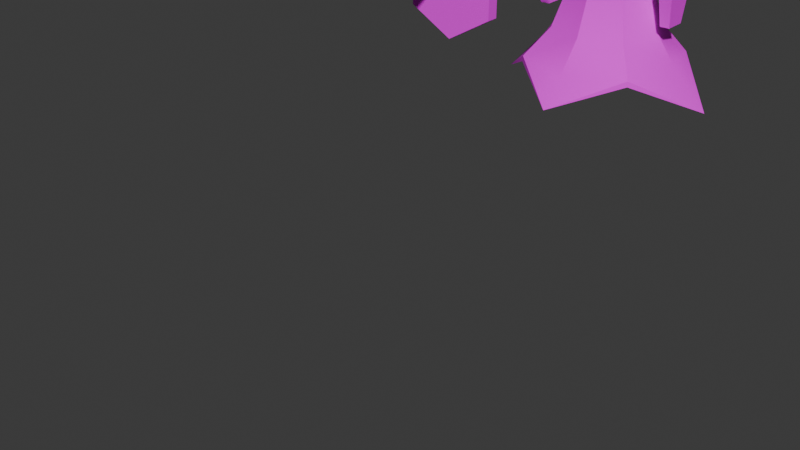 # Source: Ghoooooost.blend  (saved by Blender 4.2.66; exported with 4.5.12 LTS)
import bpy
from mathutils import Matrix  # noqa: F401  (used for matrix-valued properties, if any)

bpy.ops.wm.read_factory_settings(use_empty=True)
scene = bpy.context.scene
scene.name = 'Scene'

# ---- collections
col_collection = bpy.data.collections.new('Collection'); scene.collection.children.link(col_collection)

# ---- images (referenced by path relative to the original .blend; pixels are not part of the script)
import os
ASSET_DIR = os.environ.get("B2B_ASSET_DIR", "")  # directory of the original .blend (textures are referenced by path, not embedded)
HERE = os.path.dirname(os.path.abspath(__file__))  # packed textures are extracted next to this script under _unpacked/

def load_image(name, relpath, width, height, colorspace="sRGB"):
    """Load a texture the original file referenced (path relative to the .blend, or extracted next to this script)."""
    p = next((c for c in (os.path.join(HERE, relpath), os.path.join(ASSET_DIR, relpath)) if relpath and os.path.exists(c)), "")
    if p:
        img = bpy.data.images.load(p, check_existing=True)
        img.name = name
    else:  # same state as the original file: an image datablock whose file is absent (Cycles renders it pink)
        img = bpy.data.images.new(name, width, height)
        img.source = "FILE"
        img.filepath = "//" + (relpath or name)
    img.colorspace_settings.name = colorspace
    return img
img_untitled = load_image('Untitled', 'GhoooostTxt.png', 1024, 1024, 'sRGB')

# ---- materials (node trees are filled in below, after node groups)
mat_material_001 = bpy.data.materials.new('Material.001')
mat_material_001.alpha_threshold = 0.0
mat_material_001.use_transparent_shadow = False
mat_material_001.roughness = 0.5
mat_material_001.line_color = (0.0, 0.0, 0.0, 1.0)

# ---- node groups
ng_smooth_by_angle = bpy.data.node_groups.new('Smooth by Angle', 'GeometryNodeTree')
_s = ng_smooth_by_angle.interface.new_socket(name='Mesh', in_out='OUTPUT', socket_type='NodeSocketGeometry')
_s = ng_smooth_by_angle.interface.new_socket(name='Mesh', in_out='INPUT', socket_type='NodeSocketGeometry')
_s = ng_smooth_by_angle.interface.new_socket(name='Angle', in_out='INPUT', socket_type='NodeSocketFloat')
_s.subtype = 'ANGLE'
_s.default_value = 0.5236
_s.min_value = 0.0
_s.max_value = 3.142
_s.description = 'Maximum face angle for smooth edges'
_s = ng_smooth_by_angle.interface.new_socket(name='Ignore Sharpness', in_out='INPUT', socket_type='NodeSocketBool')
_s.force_non_field = True
ng_smooth_by_angle.description = 'Set the sharpness of mesh edges based on the angle between the neighboring faces'
ng_smooth_by_angle.is_modifier = True
_N = ng_smooth_by_angle.nodes; _L = ng_smooth_by_angle.links
n0 = _N.new('GeometryNodeSetShadeSmooth'); n0.name = 'Set Shade Smooth'; n0.location = (120, -80)
n0.domain = 'EDGE'
n1 = _N.new('GeometryNodeSetShadeSmooth'); n1.name = 'Set Shade Smooth.001'; n1.location = (300, -80)
n2 = _N.new('NodeGroupOutput'); n2.name = 'Group Output'; n2.location = (480, -80)
n3 = _N.new('GeometryNodeInputMeshEdgeAngle'); n3.name = 'Edge Angle'; n3.location = (-440, -240)
n4 = _N.new('NodeGroupInput'); n4.name = 'Group Input'; n4.location = (-80, -80)
n5 = _N.new('GeometryNodeInputEdgeSmooth'); n5.name = 'Is Edge Smooth'; n5.location = (-260, -120)
n6 = _N.new('GeometryNodeInputShadeSmooth'); n6.name = 'Is Shade Smooth'; n6.location = (-440, -397)
n7 = _N.new('FunctionNodeCompare'); n7.name = 'Compare'; n7.location = (-260, -260)
n7.operation = 'LESS_EQUAL'
n7.inputs[6].default_value = (0.0, 0.0, 0.0, 0.0)
n7.inputs[7].default_value = (0.0, 0.0, 0.0, 0.0)
n8 = _N.new('FunctionNodeBooleanMath'); n8.name = 'Boolean Math.001'; n8.location = (-80, -260)
n9 = _N.new('NodeGroupInput'); n9.name = 'Group Input.001'; n9.location = (-440, -329)
n10 = _N.new('NodeGroupInput'); n10.name = 'Group Input.002'; n10.location = (-259, -189)
n11 = _N.new('FunctionNodeBooleanMath'); n11.name = 'Boolean Math'; n11.location = (-80, -149)
n11.operation = 'OR'
n12 = _N.new('FunctionNodeBooleanMath'); n12.name = 'Boolean Math.002'; n12.location = (-260, -380)
n12.operation = 'OR'
n13 = _N.new('NodeGroupInput'); n13.name = 'Group Input.003'; n13.location = (-440, -460)
_L.new(n3.outputs[0], n7.inputs[0])
_L.new(n1.outputs[0], n2.inputs[0])
_L.new(n9.outputs[1], n7.inputs[1])
_L.new(n7.outputs[0], n8.inputs[0])
_L.new(n4.outputs[0], n0.inputs[0])
_L.new(n0.outputs[0], n1.inputs[0])
_L.new(n8.outputs[0], n0.inputs[2])
_L.new(n10.outputs[2], n11.inputs[1])
_L.new(n5.outputs[0], n11.inputs[0])
_L.new(n11.outputs[0], n0.inputs[1])
_L.new(n13.outputs[2], n12.inputs[1])
_L.new(n6.outputs[0], n12.inputs[0])
_L.new(n12.outputs[0], n8.inputs[1])
n2.is_active_output = True

# ---- material node trees
mat_material_001.use_nodes = True; mat_material_001.node_tree.nodes.clear()
_N = mat_material_001.node_tree.nodes; _L = mat_material_001.node_tree.links
n0 = _N.new('ShaderNodeOutputMaterial'); n0.name = 'Material Output'; n0.location = (300, 300)
n1 = _N.new('ShaderNodeBsdfPrincipled'); n1.name = 'Principled BSDF'; n1.location = (10, 300)
n1.inputs[2].default_value = 1.0
n1.inputs[3].default_value = 1.45
n2 = _N.new('ShaderNodeTexImage'); n2.name = 'Image Texture'; n2.location = (-335, 285)
n2.image = img_untitled
n2.interpolation = 'Closest'
_L.new(n1.outputs[0], n0.inputs[0])
_L.new(n2.outputs[0], n1.inputs[0])
n0.is_active_output = True

# ---- world
world_world = bpy.data.worlds.new('World'); scene.world = world_world
world_world.use_nodes = True; world_world.node_tree.nodes.clear()
_N = world_world.node_tree.nodes; _L = world_world.node_tree.links
n0 = _N.new('ShaderNodeOutputWorld'); n0.name = 'World Output'; n0.location = (300, 300)
n1 = _N.new('ShaderNodeBackground'); n1.name = 'Background'; n1.location = (10, 300)
n1.inputs[0].default_value = (0.05088, 0.05088, 0.05088, 1.0)
_L.new(n1.outputs[0], n0.inputs[0])
n0.is_active_output = True
world_world.color = (0.05088, 0.05088, 0.05088)
world_world.sun_shadow_jitter_overblur = 0.0

# ---- meshes
me_cube = bpy.data.meshes.new('Cube')
me_cube.from_pydata([(0.1282, 0.1282, 0.9408), (0.1282, -0.1282, 0.9408), (0.1933, -0.1933, 0.6831), (0.1933, 0.1933, 0.6831), (0.0, -0.2734, 0.6831), (0.0, -0.1813, 0.9408), (0.0, 0.2734, 0.6831), (0.0, 0.1813, 0.9408), (0.2734, 1.179e-08, 0.6831), (0.1813, -1.601e-08, 0.9408), (0.2842, -0.2842, 0.5419), (0.2842, 0.2842, 0.5419), (0.0, -0.4019, 0.5271), (0.0, 0.4019, 0.5271), (0.3547, 1.736e-08, 0.5695), (0.0, -0.5263, 0.4044), (0.0, 0.5263, 0.3983), (0.5431, 2.35e-08, 0.3656), (0.2857, -0.2857, 0.5145), (0.2857, 0.2857, 0.5145), (0.0, -0.4041, 0.4996), (0.0, 0.4041, 0.4996), (0.3569, 1.745e-08, 0.542), (0.0, -0.09661, 0.6947), (0.09661, 6.674e-09, 0.6947), (0.06831, -0.06831, 0.6947), (0.0, 0.09661, 0.6947), (0.06831, 0.06831, 0.6947), (0.0, 2.451e-09, 0.6947), (0.1461, 0.1461, 1.38), (0.1461, -0.1461, 1.38), (0.0, -0.2067, 1.38), (0.0, 0.2067, 1.38), (0.2067, -1.824e-08, 1.38), (0.09023, 0.09023, 1.827), (0.09023, -0.09023, 1.827), (-8.647e-11, -0.1276, 1.827), (-8.647e-11, 0.1276, 1.827), (0.1276, -1.172e-08, 1.827), (0.0, -0.1939, 1.201), (0.2067, -1.824e-08, 1.724), (0.0, 0.2067, 1.724), (0.0, -0.2067, 1.724), (0.1461, -0.1461, 1.724), (0.1461, 0.1461, 1.724), (0.0, 0.1939, 1.201), (0.1371, 0.1371, 1.201), (0.1371, -0.1371, 1.201), (0.1939, -1.712e-08, 1.201), (0.0, -0.1876, 1.071), (0.0, 0.1876, 1.071), (0.1327, -0.1327, 1.071), (0.1327, 0.1327, 1.071), (0.1876, -1.656e-08, 1.071), (0.0, -0.2067, 1.517), (0.0, -0.2067, 1.62), (0.0, -0.3162, 1.545), (0.0, -0.4708, 1.505), (0.0, -0.3038, 1.504), (0.03118, -0.2947, 1.525), (0.05683, -0.1831, 1.564), (-0.1282, 0.1282, 0.9408), (-0.1282, -0.1282, 0.9408), (-0.1933, -0.1933, 0.6831), (-0.1933, 0.1933, 0.6831), (-0.2734, 1.179e-08, 0.6831), (-0.1813, -1.601e-08, 0.9408), (-0.2842, -0.2842, 0.5419), (-0.2842, 0.2842, 0.5419), (-0.3547, 1.736e-08, 0.5695), (-0.5431, 2.35e-08, 0.3656), (-0.2857, -0.2857, 0.5145), (-0.2857, 0.2857, 0.5145), (-0.3569, 1.745e-08, 0.542), (-0.09661, 6.674e-09, 0.6947), (-0.06831, -0.06831, 0.6947), (-0.06831, 0.06831, 0.6947), (-0.1461, 0.1461, 1.38), (-0.1461, -0.1461, 1.38), (-0.2067, -1.824e-08, 1.38), (-0.09023, 0.09023, 1.827), (-0.09023, -0.09023, 1.827), (-0.1276, -1.172e-08, 1.827), (-0.2067, -1.824e-08, 1.724), (-0.1461, -0.1461, 1.724), (-0.1461, 0.1461, 1.724), (-0.1371, 0.1371, 1.201), (-0.1371, -0.1371, 1.201), (-0.1939, -1.712e-08, 1.201), (-0.1327, -0.1327, 1.071), (-0.1327, 0.1327, 1.071), (-0.1876, -1.656e-08, 1.071), (-0.03118, -0.2947, 1.525), (-0.05683, -0.1831, 1.564), (-0.1249, -0.1423, 1.499), (-0.1702, -0.2135, 1.46), (-0.1102, -0.1555, 1.509), (-0.1477, -0.2337, 1.475), (-0.09041, -0.1593, 1.5), (-0.1173, -0.2396, 1.461), (-0.08525, -0.1499, 1.481), (-0.1093, -0.2252, 1.431), (-0.09989, -0.1368, 1.471), (-0.1319, -0.205, 1.416), (-0.1197, -0.133, 1.48), (-0.1623, -0.1991, 1.43), (-0.1924, -0.283, 1.414), (-0.1772, -0.2966, 1.425), (-0.1567, -0.3006, 1.415), (-0.1514, -0.2909, 1.395), (-0.1665, -0.2773, 1.384), (-0.187, -0.2734, 1.394), (-0.197, -0.2903, 1.41), (-0.1823, -0.3086, 1.42), (-0.1639, -0.3193, 1.406), (-0.1601, -0.3117, 1.382), (-0.1748, -0.2934, 1.372), (-0.1932, -0.2827, 1.386), (-0.006784, 0.234, 1.753), (-0.0379, 0.1815, 1.912), (0.1933, 0.1045, 1.778), (0.0823, 0.06956, 1.985), (0.1852, -0.134, 1.756), (0.07555, -0.1306, 1.966), (-0.02287, -0.243, 1.708), (-0.0514, -0.2188, 1.874), (-0.2229, -0.1134, 1.683), (-0.193, -0.1171, 1.918), (-0.2149, 0.1251, 1.705), (-0.1862, 0.08311, 1.937), (-0.006074, 0.3332, 1.777), (0.278, 0.149, 1.814), (0.2665, -0.19, 1.783), (-0.01924, -0.4092, 1.661), (-0.3135, -0.1607, 1.679), (-0.3021, 0.1782, 1.71), (-0.002578, 0.3349, 1.758), (0.2815, 0.1506, 1.795), (0.27, -0.1883, 1.764), (-0.01574, -0.4075, 1.642), (-0.31, -0.1591, 1.66), (-0.2986, 0.1799, 1.691), (-0.006283, 0.2095, 1.743), (0.1725, 0.09353, 1.767), (0.1653, -0.1198, 1.747), (-0.01457, -0.2143, 1.67), (-0.1998, -0.1014, 1.681), (-0.1926, 0.112, 1.701), (4.46e-08, -1.248, 0.9184), (4.46e-08, -1.197, 0.9184), (0.1835, -1.248, 1.024), (0.1835, -1.197, 1.024), (0.1835, -1.248, 1.236), (0.1835, -1.197, 1.236), (4.46e-08, -1.248, 1.342), (4.46e-08, -1.197, 1.342), (-0.1835, -1.248, 1.236), (-0.1835, -1.197, 1.236), (-0.1835, -1.248, 1.024), (-0.1835, -1.197, 1.024), (-0.02751, -1.285, 1.21), (-0.02751, -1.285, 1.279), (-0.02751, -1.02, 1.21), (-0.02751, -1.013, 1.279), (0.02751, -1.285, 1.21), (0.02751, -1.285, 1.279), (0.02751, -1.02, 1.21), (0.02751, -1.013, 1.279), (-0.02751, -1.201, 1.21), (-0.02751, -1.16, 1.279), (0.02751, -1.201, 1.21), (0.02751, -1.16, 1.279), (-0.02751, -1.006, 1.23), (0.02751, -1.006, 1.23), (-0.02751, -0.9434, 1.23), (-0.02751, -0.9434, 1.279), (0.02751, -0.9434, 1.23), (0.02751, -0.9434, 1.279), (-0.02751, -0.903, 1.197), (0.02751, -0.903, 1.197), (-0.02751, -0.7879, 1.174), (-0.02751, -0.8023, 1.279), (0.02751, -0.7879, 1.174), (0.02751, -0.8023, 1.279), (-0.02751, -0.554, 0.9972), (-0.02751, -0.7734, 1.265), (0.02751, -0.554, 0.9972), (0.02751, -0.7734, 1.265), (-0.02751, -0.7578, 1.284), (0.02751, -0.7578, 1.284), (-0.02751, -0.4773, 1.187), (0.02751, -0.4773, 1.187), (0.02751, -1.119, 1.21), (-0.02751, -1.119, 1.21), (0.02751, -0.9545, 1.081), (-0.02751, -0.9545, 1.081), (0.02751, -1.119, 1.155), (-0.02751, -1.119, 1.155), (-0.02751, -1.201, 1.155), (0.02751, -1.201, 1.155), (0.02751, -1.054, 1.062), (-0.02751, -1.054, 1.062), (0.02751, -1.043, 1.024), (-0.02751, -1.043, 1.024), (0.02751, -1.069, 1.033), (-0.02751, -1.069, 1.033), (0.05496, -1.277, 1.27), (0.05496, -1.277, 1.37), (0.06382, -0.8848, 1.379), (0.0634, -0.9021, 1.397), (0.06349, -0.8984, 1.27), (0.03881, -1.276, 1.27), (0.03881, -1.276, 1.37), (0.03658, -1.34, 1.27), (0.03658, -1.34, 1.366), (-0.03881, -1.276, 1.27), (-0.03658, -1.34, 1.27), (-0.03881, -1.276, 1.37), (-0.03658, -1.34, 1.366), (-0.05496, -1.277, 1.27), (-0.05496, -1.277, 1.37), (-0.06382, -0.8848, 1.379), (-0.0634, -0.9021, 1.397), (-0.06349, -0.8984, 1.27), (-0.02524, -1.591, 1.27), (-0.02524, -1.591, 1.317), (-0.04172, -1.33, 1.254), (-0.04172, -1.33, 1.317), (0.02524, -1.591, 1.27), (0.02524, -1.591, 1.317), (0.04172, -1.33, 1.254), (0.04172, -1.33, 1.317), (-5.591e-09, -1.531, 1.291), (-5.851e-09, -1.326, 1.28), (0.01958, -1.531, 1.302), (0.029, -1.326, 1.297), (0.01958, -1.531, 1.325), (0.029, -1.326, 1.33), (-5.591e-09, -1.531, 1.336), (-5.851e-09, -1.326, 1.347), (-0.01958, -1.531, 1.325), (-0.029, -1.326, 1.33), (-0.01958, -1.531, 1.302), (-0.029, -1.326, 1.297), (-5.46e-09, -1.531, 1.295), (0.01547, -1.531, 1.304), (0.01547, -1.531, 1.322), (-5.46e-09, -1.531, 1.331), (-0.01547, -1.531, 1.322), (-0.01547, -1.531, 1.304), (-5.146e-09, -1.655, 1.299), (0.01206, -1.655, 1.306), (0.01206, -1.655, 1.32), (-5.146e-09, -1.655, 1.327), (-0.01206, -1.655, 1.32), (-0.01206, -1.655, 1.306), (-5.93e-09, -1.655, 1.29), (0.02057, -1.655, 1.301), (0.02057, -1.655, 1.325), (-5.93e-09, -1.655, 1.337), (-0.02057, -1.655, 1.325), (-0.02057, -1.655, 1.301), (-5.93e-09, -1.683, 1.29), (0.02057, -1.683, 1.301), (0.02057, -1.683, 1.325), (-5.93e-09, -1.683, 1.337), (-0.02057, -1.683, 1.325), (-0.02057, -1.683, 1.301), (-5.571e-09, -1.683, 1.295), (0.01591, -1.683, 1.304), (0.01591, -1.683, 1.322), (-5.571e-09, -1.683, 1.332), (-0.01591, -1.683, 1.322), (-0.01591, -1.683, 1.304), (-7.237e-09, -1.72, 1.283), (0.02666, -1.721, 1.298), (0.02666, -1.725, 1.329), (-7.237e-09, -1.726, 1.344), (-0.02666, -1.725, 1.329), (-0.02666, -1.721, 1.298), (-0.006428, -1.676, 1.332), (-0.006428, -1.676, 1.385), (-0.006428, -1.663, 1.332), (-0.006428, -1.663, 1.385), (0.006428, -1.676, 1.332), (0.006428, -1.676, 1.385), (0.006428, -1.663, 1.332), (0.006428, -1.663, 1.385), (-0.0449, -1.025, 1.377), (0.0449, -0.9196, 1.462), (-0.0449, -0.9133, 1.387), (0.0449, -1.031, 1.453), (0.0449, -1.025, 1.377), (-0.0449, -0.9196, 1.462), (0.0449, -0.9133, 1.387), (-0.0449, -1.031, 1.453), (0.03143, -1.031, 1.453), (-0.03143, -1.026, 1.401), (0.03143, -0.9152, 1.41), (0.03143, -1.026, 1.401), (-0.03143, -0.9196, 1.462), (-0.03143, -0.9152, 1.41), (-0.03143, -1.031, 1.453), (0.03143, -0.9196, 1.462), (-0.01639, -0.9519, 1.407), (0.01639, -0.9519, 1.407), (0.01639, -0.9152, 1.41), (-0.01639, -0.9152, 1.41), (-0.01639, -0.9542, 1.435), (0.01639, -0.9542, 1.435), (0.01639, -0.9176, 1.438), (-0.01639, -0.9176, 1.438), (-0.01959, -1.164, 1.35), (-0.01959, -1.168, 1.417), (3.068e-16, -1.145, 1.351), (3.077e-16, -1.149, 1.419), (3.067e-16, -1.184, 1.349), (3.077e-16, -1.188, 1.416), (0.01959, -1.164, 1.35), (0.01959, -1.168, 1.417), (0.2989, 0.05623, 0.7456), (0.2989, -0.05623, 0.7456), (0.2883, 0.08545, 0.9271), (0.2883, -0.08545, 0.9271), (0.3465, 0.05623, 0.7456), (0.3465, -0.05623, 0.7456), (0.357, 0.08545, 0.9271), (0.357, -0.08545, 0.9271), (0.2883, 0.04685, 0.978), (0.2883, -0.04685, 0.978), (0.357, 0.04685, 0.978), (0.357, -0.04685, 0.978), (-0.2989, 0.05623, 0.7456), (-0.2989, -0.05623, 0.7456), (-0.2883, 0.08545, 0.9271), (-0.2883, -0.08545, 0.9271), (-0.3465, 0.05623, 0.7456), (-0.3465, -0.05623, 0.7456), (-0.357, 0.08545, 0.9271), (-0.357, -0.08545, 0.9271), (-0.2883, 0.04685, 0.978), (-0.2883, -0.04685, 0.978), (-0.357, 0.04685, 0.978), (-0.357, -0.04685, 0.978), (0.2802, 0.05974, 0.9688), (0.2616, 0.08678, 1.052), (0.3657, 0.05974, 0.9688), (0.3843, 0.08678, 1.052), (0.2802, -0.06455, 0.9688), (0.2616, -0.09159, 1.052), (0.3657, -0.06455, 0.9688), (0.3843, -0.09159, 1.052), (-0.2802, 0.05974, 0.9688), (-0.2616, 0.08678, 1.052), (-0.3657, 0.05974, 0.9688), (-0.3843, 0.08678, 1.052), (-0.2802, -0.06455, 0.9688), (-0.2616, -0.09159, 1.052), (-0.3657, -0.06455, 0.9688), (-0.3843, -0.09159, 1.052), (0.2925, 0.07376, 0.8545), (0.2925, -0.07376, 0.8545), (0.3528, 0.07376, 0.8545), (0.3528, -0.07376, 0.8545), (-0.2925, 0.07376, 0.8545), (-0.2925, -0.07376, 0.8545), (-0.3528, 0.07376, 0.8545), (-0.3528, -0.07376, 0.8545)], [], [(47, 30, 31, 39), (5, 4, 2, 1), (9, 8, 3, 0), (3, 11, 13, 6), (0, 3, 6, 7), (8, 14, 11, 3), (1, 2, 8, 9), (4, 12, 10, 2), (45, 32, 29, 46), (18, 17, 10), (2, 10, 14, 8), (18, 10, 15), (19, 11, 17), (14, 17, 11), (12, 15, 10), (22, 24, 27, 19), (19, 27, 26, 21), (22, 19, 17), (17, 18, 22), (18, 15, 20), (19, 21, 16), (24, 25, 23, 28), (27, 24, 28, 26), (20, 23, 25, 18), (18, 25, 24, 22), (16, 13, 11), (11, 19, 16), (17, 14, 10), (32, 41, 44, 29), (46, 29, 33, 48), (48, 33, 30, 47), (43, 35, 36, 42), (41, 37, 34, 44), (44, 34, 38, 40), (40, 38, 35, 43), (29, 44, 40, 33), (53, 48, 47, 51), (52, 46, 48, 53), (50, 45, 46, 52), (51, 47, 39, 49), (1, 51, 49, 5), (7, 50, 52, 0), (0, 52, 53, 9), (9, 53, 51, 1), (59, 58, 54, 60), (33, 40, 43, 30), (59, 60, 55, 56), (31, 30, 60, 54), (30, 43, 60), (60, 43, 42, 55), (57, 59, 56), (59, 57, 58), (87, 39, 31, 78), (5, 62, 63, 4), (66, 61, 64, 65), (64, 6, 13, 68), (61, 7, 6, 64), (65, 64, 68, 69), (62, 66, 65, 63), (4, 63, 67, 12), (45, 86, 77, 32), (71, 67, 70), (63, 65, 69, 67), (71, 15, 67), (72, 70, 68), (69, 68, 70), (12, 67, 15), (73, 72, 76, 74), (72, 21, 26, 76), (73, 70, 72), (70, 73, 71), (71, 20, 15), (72, 16, 21), (74, 28, 23, 75), (76, 26, 28, 74), (20, 71, 75, 23), (71, 73, 74, 75), (16, 68, 13), (68, 16, 72), (70, 67, 69), (32, 77, 85, 41), (86, 88, 79, 77), (88, 87, 78, 79), (84, 42, 36, 81), (41, 85, 80, 37), (85, 83, 82, 80), (83, 84, 81, 82), (77, 79, 83, 85), (91, 89, 87, 88), (90, 91, 88, 86), (50, 90, 86, 45), (89, 49, 39, 87), (62, 5, 49, 89), (7, 61, 90, 50), (61, 66, 91, 90), (66, 62, 89, 91), (92, 93, 54, 58), (79, 78, 84, 83), (34, 37, 80, 82, 81, 36, 35, 38), (92, 56, 55, 93), (31, 54, 93, 78), (78, 93, 84), (93, 55, 42, 84), (57, 56, 92), (92, 58, 57), (94, 95, 97, 96), (96, 97, 99, 98), (98, 99, 101, 100), (100, 101, 103, 102), (103, 101, 109, 110), (102, 103, 105, 104), (104, 105, 95, 94), (94, 96, 98, 100, 102, 104), (111, 110, 116, 117), (99, 97, 107, 108), (105, 103, 110, 111), (97, 95, 106, 107), (101, 99, 108, 109), (95, 105, 111, 106), (113, 112, 117, 116, 115, 114), (109, 108, 114, 115), (107, 106, 112, 113), (106, 111, 117, 112), (110, 109, 115, 116), (108, 107, 113, 114), (118, 119, 121, 120), (120, 121, 123, 122), (122, 123, 125, 124), (124, 125, 127, 126), (121, 119, 125, 123), (126, 127, 129, 128), (128, 129, 119, 118), (124, 126, 134, 133), (125, 119, 129, 127), (134, 135, 141, 140), (120, 122, 132, 131), (126, 128, 135, 134), (118, 120, 131, 130), (122, 124, 133, 132), (128, 118, 130, 135), (141, 136, 142, 147), (132, 133, 139, 138), (130, 131, 137, 136), (135, 130, 136, 141), (133, 134, 140, 139), (131, 132, 138, 137), (142, 143, 144, 145, 146, 147), (139, 140, 146, 145), (137, 138, 144, 143), (140, 141, 147, 146), (138, 139, 145, 144), (136, 137, 143, 142), (148, 149, 151, 150), (150, 151, 153, 152), (152, 153, 155, 154), (154, 155, 157, 156), (151, 149, 159, 157, 155, 153), (156, 157, 159, 158), (158, 159, 149, 148), (148, 150, 152, 154, 156, 158), (193, 169, 163, 162), (170, 171, 165, 164), (164, 165, 161, 160), (168, 170, 164, 160), (171, 169, 161, 165), (192, 170, 199, 196), (192, 171, 170), (160, 161, 169, 168), (163, 167, 177, 175), (162, 163, 172), (167, 166, 173), (166, 162, 172, 173), (177, 176, 179), (172, 163, 175, 174), (167, 173, 176, 177), (173, 172, 174, 176), (175, 177, 183, 181), (176, 174, 178, 179), (174, 175, 178), (181, 183, 187, 185), (178, 175, 181, 180), (177, 179, 182, 183), (179, 178, 180, 182), (184, 190, 191, 186), (180, 181, 185), (183, 182, 187), (180, 188, 190, 184), (185, 187, 189, 188), (187, 182, 189), (180, 185, 188), (188, 189, 191, 190), (182, 180, 184, 186), (189, 182, 186, 191), (166, 167, 171, 192), (166, 192, 196), (167, 163, 169, 171), (168, 169, 193), (197, 196, 199, 198), (196, 197, 201, 200), (168, 193, 197, 198), (193, 162, 197), (170, 168, 198, 199), (194, 200, 204, 202), (166, 196, 200, 194), (197, 162, 195, 201), (162, 166, 194, 195), (203, 202, 204, 205), (195, 194, 202, 203), (200, 201, 205, 204), (201, 195, 203, 205), (216, 215, 211, 213), (220, 219, 215, 217), (217, 215, 216, 218), (212, 211, 206, 207), (219, 220, 222, 221), (223, 221, 208, 210), (213, 214, 218, 216), (214, 212, 217, 218), (221, 222, 209, 208), (211, 212, 214, 213), (207, 206, 208, 209), (217, 212, 209, 222), (209, 212, 207), (222, 220, 217), (211, 210, 206), (210, 211, 215, 223), (223, 215, 219), (208, 206, 210), (221, 223, 219), (224, 225, 227, 226), (226, 227, 231, 230), (230, 231, 229, 228), (228, 229, 225, 224), (226, 230, 228, 224), (231, 227, 225, 229), (232, 233, 235, 234), (234, 235, 237, 236), (236, 237, 239, 238), (238, 239, 241, 240), (235, 233, 243, 241, 239, 237), (240, 241, 243, 242), (242, 243, 233, 232), (232, 234, 245, 244), (248, 249, 255, 254), (236, 238, 247, 246), (242, 232, 244, 249), (238, 240, 248, 247), (234, 236, 246, 245), (240, 242, 249, 248), (253, 254, 260, 259), (246, 247, 253, 252), (244, 245, 251, 250), (249, 244, 250, 255), (247, 248, 254, 253), (245, 246, 252, 251), (258, 259, 265, 264), (251, 252, 258, 257), (254, 255, 261, 260), (252, 253, 259, 258), (250, 251, 257, 256), (255, 250, 256, 261), (263, 264, 270, 269), (256, 257, 263, 262), (261, 256, 262, 267), (259, 260, 266, 265), (257, 258, 264, 263), (260, 261, 267, 266), (268, 269, 275, 274), (266, 267, 273, 272), (264, 265, 271, 270), (262, 263, 269, 268), (267, 262, 268, 273), (265, 266, 272, 271), (274, 275, 276, 277, 278, 279), (273, 268, 274, 279), (271, 272, 278, 277), (269, 270, 276, 275), (272, 273, 279, 278), (270, 271, 277, 276), (280, 281, 283, 282), (282, 283, 287, 286), (286, 287, 285, 284), (284, 285, 281, 280), (282, 286, 284, 280), (287, 283, 281, 285), (288, 295, 293, 290), (297, 302, 295, 288), (294, 289, 291, 292), (298, 303, 289, 294), (305, 299, 298, 306), (302, 297, 301, 300), (293, 295, 302, 300), (294, 306, 298), (290, 293, 300, 301), (299, 296, 303, 298), (292, 291, 296, 299), (303, 296, 291, 289), (290, 294, 292, 288), (292, 299, 297, 288), (290, 301, 307), (290, 307, 306, 294), (297, 304, 307, 301), (306, 310, 309, 305), (297, 299, 305, 304), (308, 309, 310, 311), (304, 308, 311, 307), (307, 311, 310, 306), (305, 309, 308, 304), (312, 313, 315, 314), (314, 315, 319, 318), (318, 319, 317, 316), (316, 317, 313, 312), (314, 318, 316, 312), (319, 315, 313, 317), (360, 361, 323, 322), (323, 327, 331, 329), (362, 363, 325, 324), (324, 325, 321, 320), (360, 362, 324, 320), (363, 361, 321, 325), (328, 329, 331, 330), (322, 323, 329, 328), (327, 326, 330, 331), (326, 322, 328, 330), (364, 334, 335, 365), (335, 341, 343, 339), (366, 336, 337, 367), (336, 332, 333, 337), (364, 332, 336, 366), (367, 337, 333, 365), (340, 342, 343, 341), (334, 340, 341, 335), (339, 343, 342, 338), (338, 342, 340, 334), (344, 345, 347, 346), (346, 347, 351, 350), (350, 351, 349, 348), (348, 349, 345, 344), (346, 350, 348, 344), (351, 347, 345, 349), (352, 354, 355, 353), (354, 358, 359, 355), (358, 356, 357, 359), (356, 352, 353, 357), (354, 352, 356, 358), (359, 357, 353, 355), (327, 323, 361, 363), (322, 326, 362, 360), (326, 327, 363, 362), (320, 321, 361, 360), (339, 367, 365, 335), (334, 364, 366, 338), (338, 366, 367, 339), (332, 364, 365, 333)])
me_cube.polygons.foreach_set('use_smooth', [1, 1, 1, 1, 1, 1, 1, 1, 1, 1, 1, 1, 1, 1, 1, 1, 1, 1, 1, 1, 1, 1, 1, 1, 1, 1, 1, 1, 1, 1, 1, 1, 1, 1, 1, 1, 1, 1, 1, 1, 1, 1, 1, 1, 1, 1, 1, 1, 1, 1, 1, 1, 1, 1, 1, 1, 1, 1, 1, 1, 1, 1, 1, 1, 1, 1, 1, 1, 1, 1, 1, 1, 1, 1, 1, 1, 1, 1, 1, 1, 1, 1, 1, 1, 1, 1, 1, 1, 1, 1, 1, 1, 1, 1, 1, 1, 1, 1, 1, 1, 1, 1, 1, 1, 1, 1, 1, 1, 1, 1, 1, 1, 1, 1, 1, 1, 1, 1, 1, 1, 1, 1, 1, 1, 1, 0, 0, 0, 0, 0, 0, 0, 0, 0, 0, 0, 0, 0, 0, 0, 0, 0, 0, 0, 0, 0, 0, 0, 0, 0, 0, 0, 0, 0, 0, 0, 0, 0, 0, 0, 0, 0, 0, 0, 0, 0, 0, 0, 0, 0, 0, 0, 0, 0, 0, 0, 0, 0, 0, 0, 0, 0, 0, 0, 0, 0, 0, 0, 0, 0, 0, 0, 0, 0, 0, 0, 0, 0, 0, 0, 0, 0, 0, 0, 0, 0, 0, 0, 0, 0, 0, 0, 0, 0, 0, 0, 0, 0, 0, 0, 0, 0, 0, 0, 0, 0, 0, 0, 0, 0, 0, 0, 0, 0, 0, 0, 0, 0, 0, 0, 0, 0, 0, 0, 0, 0, 0, 0, 0, 0, 0, 0, 0, 0, 0, 0, 0, 0, 0, 0, 0, 0, 0, 0, 0, 0, 0, 0, 0, 0, 0, 0, 0, 0, 0, 0, 0, 0, 0, 0, 0, 0, 0, 0, 0, 0, 0, 0, 0, 0, 0, 0, 0, 0, 0, 0, 0, 0, 0, 0, 0, 0, 0, 0, 0, 0, 0, 0, 0, 0, 0, 0, 0, 0, 0, 0, 0, 0, 0, 0, 0, 0, 0, 0, 0, 0, 0, 0, 0, 0, 0, 0, 0, 0, 0, 0, 0, 0, 0, 0, 0, 0, 0, 0, 0, 0, 0, 0, 0, 0, 0, 0, 0, 0])
_uv = me_cube.uv_layers.new(name='UVMap')
_uv.uv.foreach_set('vector', [0.2945, 0.6477, 0.3361, 0.6465, 0.3365, 0.6827, 0.2948, 0.6826, 0.1264, 0.7576, 0.1312, 0.694, 0.179, 0.7039, 0.1581, 0.7642, 0.547, 0.8578, 0.5919, 0.8115, 0.6195, 0.8524, 0.566, 0.8824, 0.8732, 0.446, 0.8576, 0.486, 0.7978, 0.4475, 0.8341, 0.4155, 0.9073, 0.393, 0.8732, 0.446, 0.8341, 0.4155, 0.8828, 0.3724, 0.5919, 0.8115, 0.6155, 0.7877, 0.6612, 0.8394, 0.6195, 0.8524, 0.5214, 0.8394, 0.5508, 0.7845, 0.5919, 0.8115, 0.547, 0.8578, 0.1312, 0.694, 0.1292, 0.647, 0.1989, 0.6641, 0.179, 0.7039, 0.7553, 0.08923, 0.797, 0.08927, 0.7968, 0.1256, 0.7547, 0.1244, 0.5508, 0.4371, 0.5214, 0.3456, 0.5572, 0.4374, 0.5508, 0.7845, 0.5633, 0.7427, 0.6155, 0.7877, 0.5919, 0.8115, 0.5508, 0.4371, 0.5572, 0.4374, 0.5214, 0.5229, 0.1566, 0.4854, 0.1631, 0.4851, 0.1264, 0.5766, 0.6155, 0.7877, 0.6612, 0.7415, 0.6612, 0.8394, 0.1292, 0.647, 0.1264, 0.6063, 0.1989, 0.6641, 0.6345, 0.1832, 0.5907, 0.1369, 0.5974, 0.123, 0.6779, 0.1245, 0.6779, 0.1245, 0.5974, 0.123, 0.5921, 0.1077, 0.6493, 0.05367, 0.6345, 0.1832, 0.6779, 0.1245, 0.6782, 0.2294, 0.6782, 0.2294, 0.5735, 0.2233, 0.6345, 0.1832, 0.5735, 0.2233, 0.4758, 0.2176, 0.5041, 0.1909, 0.6779, 0.1245, 0.6493, 0.05367, 0.6782, 0.02638, 0.5907, 0.1369, 0.5764, 0.1429, 0.5615, 0.1366, 0.5768, 0.1222, 0.5974, 0.123, 0.5907, 0.1369, 0.5768, 0.1222, 0.5921, 0.1077, 0.5041, 0.1909, 0.5615, 0.1366, 0.5764, 0.1429, 0.5735, 0.2233, 0.5735, 0.2233, 0.5764, 0.1429, 0.5907, 0.1369, 0.6345, 0.1832, 0.767, 0.4747, 0.7978, 0.4475, 0.8576, 0.486, 0.1631, 0.4851, 0.1566, 0.4854, 0.1264, 0.3994, 0.6612, 0.7415, 0.6155, 0.7877, 0.5633, 0.7427, 0.797, 0.08927, 0.8768, 0.08901, 0.8767, 0.1263, 0.7968, 0.1256, 0.7547, 0.1244, 0.7968, 0.1256, 0.7957, 0.1625, 0.7531, 0.1596, 0.2927, 0.613, 0.3347, 0.6098, 0.3361, 0.6465, 0.2945, 0.6477, 0.0987, 0.7952, 0.08873, 0.823, 0.06683, 0.8249, 0.05929, 0.7939, 0.1158, 0.8997, 0.09426, 0.8762, 0.108, 0.8591, 0.1367, 0.8663, 0.1367, 0.8663, 0.108, 0.8591, 0.1062, 0.8368, 0.1358, 0.829, 0.1292, 0.8166, 0.1062, 0.8368, 0.08873, 0.823, 0.0987, 0.7952, 0.7968, 0.1256, 0.8767, 0.1263, 0.8763, 0.1633, 0.7957, 0.1625, 0.3254, 0.8557, 0.3557, 0.8557, 0.3551, 0.8903, 0.3248, 0.8891, 0.3248, 0.8222, 0.3551, 0.8211, 0.3557, 0.8557, 0.3254, 0.8557, 0.323, 0.7888, 0.3532, 0.7866, 0.3551, 0.8211, 0.3248, 0.8222, 0.3248, 0.8891, 0.3551, 0.8903, 0.3532, 0.9248, 0.323, 0.9226, 0.2945, 0.888, 0.3248, 0.8891, 0.323, 0.9226, 0.2927, 0.9203, 0.2927, 0.7911, 0.323, 0.7888, 0.3248, 0.8222, 0.2945, 0.8234, 0.2945, 0.8234, 0.3248, 0.8222, 0.3254, 0.8557, 0.2951, 0.8557, 0.2951, 0.8557, 0.3254, 0.8557, 0.3248, 0.8891, 0.2945, 0.888, 0.182, 0.8335, 0.1883, 0.8272, 0.1989, 0.8474, 0.1875, 0.8612, 0.3347, 0.6098, 0.4153, 0.6081, 0.4161, 0.6451, 0.3361, 0.6465, 0.182, 0.8335, 0.1875, 0.8612, 0.1683, 0.8614, 0.1723, 0.8308, 0.3365, 0.6827, 0.3361, 0.6465, 0.3789, 0.6682, 0.3681, 0.6826, 0.3361, 0.6465, 0.4161, 0.6451, 0.3789, 0.6682, 0.3789, 0.6682, 0.4161, 0.6451, 0.4165, 0.6824, 0.3919, 0.6825, 0.1683, 0.7939, 0.182, 0.8335, 0.1723, 0.8308, 0.182, 0.8335, 0.1683, 0.7939, 0.1883, 0.8272, 0.2943, 0.7177, 0.2948, 0.6826, 0.3365, 0.6827, 0.3363, 0.7189, 0.09672, 0.7577, 0.06506, 0.7642, 0.04418, 0.704, 0.09193, 0.6941, 0.8158, 0.8613, 0.7968, 0.8859, 0.7433, 0.856, 0.7709, 0.815, 0.8086, 0.3729, 0.8341, 0.4155, 0.7978, 0.4475, 0.767, 0.3835, 0.8654, 0.3456, 0.8828, 0.3724, 0.8341, 0.4155, 0.8086, 0.3729, 0.7709, 0.815, 0.7433, 0.856, 0.7016, 0.8429, 0.7473, 0.7913, 0.8415, 0.8429, 0.8158, 0.8613, 0.7709, 0.815, 0.812, 0.788, 0.09193, 0.6941, 0.04418, 0.704, 0.02424, 0.6642, 0.09391, 0.647, 0.7553, 0.08923, 0.7548, 0.05427, 0.7965, 0.05299, 0.797, 0.08927, 0.09031, 0.4852, 0.09672, 0.4849, 0.06083, 0.5767, 0.812, 0.788, 0.7709, 0.815, 0.7473, 0.7913, 0.7995, 0.7462, 0.09031, 0.4852, 0.06083, 0.3994, 0.09672, 0.4849, 0.223, 0.4906, 0.1928, 0.3994, 0.2294, 0.4909, 0.7473, 0.7913, 0.7016, 0.8429, 0.7016, 0.745, 0.09391, 0.647, 0.02424, 0.6642, 0.09672, 0.6064, 0.5191, 0.06109, 0.5802, 0.02104, 0.5772, 0.1015, 0.5629, 0.1075, 0.5802, 0.02104, 0.6493, 0.05367, 0.5921, 0.1077, 0.5772, 0.1015, 0.5191, 0.06109, 0.4755, 0.01485, 0.5802, 0.02104, 0.4755, 0.01485, 0.5191, 0.06109, 0.4756, 0.1197, 0.4756, 0.1197, 0.5041, 0.1909, 0.4758, 0.2176, 0.5802, 0.02104, 0.6782, 0.02638, 0.6493, 0.05367, 0.5629, 0.1075, 0.5768, 0.1222, 0.5615, 0.1366, 0.5561, 0.1214, 0.5772, 0.1015, 0.5921, 0.1077, 0.5768, 0.1222, 0.5629, 0.1075, 0.5041, 0.1909, 0.4756, 0.1197, 0.5561, 0.1214, 0.5615, 0.1366, 0.4756, 0.1197, 0.5191, 0.06109, 0.5629, 0.1075, 0.5561, 0.1214, 0.767, 0.4747, 0.767, 0.3835, 0.7978, 0.4475, 0.2294, 0.4909, 0.1928, 0.5766, 0.223, 0.4906, 0.7016, 0.745, 0.7995, 0.7462, 0.7473, 0.7913, 0.797, 0.08927, 0.7965, 0.05299, 0.8764, 0.0518, 0.8768, 0.08901, 0.7548, 0.05427, 0.7531, 0.01932, 0.7953, 0.01627, 0.7965, 0.05299, 0.2927, 0.7528, 0.2943, 0.7177, 0.3363, 0.7189, 0.3351, 0.7558, 0.02424, 0.8335, 0.04593, 0.801, 0.06683, 0.8249, 0.05296, 0.8422, 0.1024, 0.9069, 0.06344, 0.9069, 0.07216, 0.8781, 0.09426, 0.8762, 0.06344, 0.9069, 0.03103, 0.8852, 0.05486, 0.8643, 0.07216, 0.8781, 0.02424, 0.8725, 0.02424, 0.8335, 0.05296, 0.8422, 0.05486, 0.8643, 0.7965, 0.05299, 0.7953, 0.01627, 0.8757, 0.01485, 0.8764, 0.0518, 0.4182, 0.8557, 0.4175, 0.8222, 0.4478, 0.8211, 0.4485, 0.8557, 0.4175, 0.8891, 0.4182, 0.8557, 0.4485, 0.8557, 0.4478, 0.8903, 0.4157, 0.9226, 0.4175, 0.8891, 0.4478, 0.8903, 0.4459, 0.9248, 0.4175, 0.8222, 0.4157, 0.7888, 0.4459, 0.7866, 0.4478, 0.8211, 0.3873, 0.8234, 0.3855, 0.7911, 0.4157, 0.7888, 0.4175, 0.8222, 0.3855, 0.9203, 0.3873, 0.888, 0.4175, 0.8891, 0.4157, 0.9226, 0.3873, 0.888, 0.3878, 0.8557, 0.4182, 0.8557, 0.4175, 0.8891, 0.3878, 0.8557, 0.3873, 0.8234, 0.4175, 0.8222, 0.4182, 0.8557, 0.2456, 0.8338, 0.2401, 0.8616, 0.2286, 0.8477, 0.2393, 0.8275, 0.3351, 0.7558, 0.3363, 0.7189, 0.4164, 0.7198, 0.4159, 0.7569, 0.108, 0.8591, 0.09426, 0.8762, 0.07216, 0.8781, 0.05486, 0.8643, 0.05296, 0.8422, 0.06683, 0.8249, 0.08873, 0.823, 0.1062, 0.8368, 0.2456, 0.8338, 0.2552, 0.8311, 0.2593, 0.8618, 0.2401, 0.8616, 0.3365, 0.6827, 0.3681, 0.6826, 0.379, 0.6969, 0.3363, 0.7189, 0.3363, 0.7189, 0.379, 0.6969, 0.4164, 0.7198, 0.379, 0.6969, 0.3919, 0.6825, 0.4165, 0.6824, 0.4164, 0.7198, 0.2593, 0.7942, 0.2552, 0.8311, 0.2456, 0.8338, 0.2456, 0.8338, 0.2393, 0.8275, 0.2593, 0.7942, 0.5934, 0.9421, 0.5733, 0.9392, 0.5749, 0.9319, 0.5944, 0.9374, 0.5944, 0.9374, 0.5749, 0.9319, 0.5773, 0.9249, 0.596, 0.9328, 0.596, 0.9328, 0.5773, 0.9249, 0.5807, 0.9183, 0.5982, 0.9285, 0.5982, 0.9285, 0.5807, 0.9183, 0.5848, 0.9121, 0.6009, 0.9245, 0.5387, 0.9121, 0.5411, 0.9191, 0.5229, 0.9239, 0.5214, 0.9192, 0.5932, 0.9518, 0.573, 0.954, 0.5727, 0.9466, 0.593, 0.9469, 0.593, 0.9469, 0.5727, 0.9466, 0.5733, 0.9392, 0.5934, 0.9421, 0.5971, 0.9443, 0.6014, 0.9466, 0.6016, 0.9514, 0.5975, 0.954, 0.5932, 0.9518, 0.593, 0.9469, 0.9468, 0.432, 0.9468, 0.427, 0.9516, 0.4268, 0.9498, 0.4321, 0.5425, 0.9264, 0.543, 0.9338, 0.5242, 0.9338, 0.5239, 0.9289, 0.5411, 0.9486, 0.5387, 0.9556, 0.5214, 0.9485, 0.5229, 0.9437, 0.543, 0.9338, 0.5425, 0.9413, 0.5239, 0.9388, 0.5242, 0.9338, 0.5411, 0.9191, 0.5425, 0.9264, 0.5239, 0.9289, 0.5229, 0.9239, 0.5425, 0.9413, 0.5411, 0.9486, 0.5229, 0.9437, 0.5239, 0.9388, 0.9516, 0.4602, 0.9477, 0.4642, 0.9423, 0.4629, 0.9407, 0.4576, 0.9446, 0.4536, 0.95, 0.4549, 0.9398, 0.4505, 0.9424, 0.4462, 0.9467, 0.4484, 0.9446, 0.4536, 0.9446, 0.4417, 0.946, 0.4369, 0.948, 0.4374, 0.9473, 0.4429, 0.946, 0.4369, 0.9468, 0.432, 0.9498, 0.4321, 0.948, 0.4374, 0.937, 0.4546, 0.9398, 0.4505, 0.9446, 0.4536, 0.9407, 0.4576, 0.9424, 0.4462, 0.9446, 0.4417, 0.9473, 0.4429, 0.9467, 0.4484, 0.3198, 0.3159, 0.2927, 0.2863, 0.3078, 0.2467, 0.357, 0.2733, 0.357, 0.2733, 0.3078, 0.2467, 0.327, 0.2033, 0.3798, 0.2216, 0.3798, 0.2216, 0.327, 0.2033, 0.346, 0.1654, 0.3862, 0.1654, 0.3862, 0.1654, 0.346, 0.1654, 0.327, 0.1275, 0.3798, 0.1092, 0.9851, 0.04141, 0.9851, 0.0838, 0.9065, 0.03069, 0.9458, 0.01485, 0.3798, 0.1092, 0.327, 0.1275, 0.3078, 0.08409, 0.357, 0.05748, 0.357, 0.05748, 0.3078, 0.08409, 0.2927, 0.04448, 0.3198, 0.01485, 0.5526, 0.5964, 0.5439, 0.6524, 0.5214, 0.6611, 0.5214, 0.57, 0.9065, 0.03069, 0.9851, 0.0838, 0.9458, 0.09964, 0.9065, 0.07308, 0.01486, 0.1755, 0.01486, 0.0952, 0.01944, 0.0952, 0.01944, 0.1755, 0.6493, 0.6121, 0.6055, 0.5765, 0.6095, 0.5526, 0.6719, 0.6035, 0.5439, 0.6524, 0.5877, 0.6879, 0.584, 0.7118, 0.5214, 0.6611, 0.6405, 0.6678, 0.6493, 0.6121, 0.6719, 0.6035, 0.6592, 0.683, 0.6055, 0.5765, 0.5526, 0.5964, 0.5214, 0.57, 0.6095, 0.5526, 0.5877, 0.6879, 0.6405, 0.6678, 0.6592, 0.683, 0.584, 0.7118, 0.6495, 0.3456, 0.7244, 0.3742, 0.7014, 0.393, 0.6542, 0.375, 0.01485, 0.3547, 0.02653, 0.2657, 0.03112, 0.2657, 0.01944, 0.3547, 0.01521, 0.5154, 0.01485, 0.435, 0.01944, 0.435, 0.0198, 0.5154, 0.01486, 0.0952, 0.01521, 0.01485, 0.0198, 0.01485, 0.01944, 0.0952, 0.02653, 0.2657, 0.01486, 0.1755, 0.01944, 0.1755, 0.03112, 0.2657, 0.01485, 0.435, 0.01485, 0.3547, 0.01944, 0.3547, 0.01944, 0.435, 0.7014, 0.393, 0.7095, 0.4428, 0.6703, 0.475, 0.6222, 0.4576, 0.6148, 0.407, 0.6542, 0.375, 0.587, 0.4873, 0.587, 0.3961, 0.6148, 0.407, 0.6222, 0.4576, 0.7373, 0.4533, 0.6753, 0.5044, 0.6703, 0.475, 0.7095, 0.4428, 0.587, 0.3961, 0.6495, 0.3456, 0.6542, 0.375, 0.6148, 0.407, 0.6753, 0.5044, 0.587, 0.4873, 0.6222, 0.4576, 0.6703, 0.475, 0.7244, 0.3742, 0.7373, 0.4533, 0.7095, 0.4428, 0.7014, 0.393, 0.1685, 0.1786, 0.1554, 0.1786, 0.1554, 0.124, 0.1685, 0.124, 0.1685, 0.124, 0.1554, 0.124, 0.1554, 0.06944, 0.1685, 0.06944, 0.1685, 0.06944, 0.1554, 0.06944, 0.1554, 0.01485, 0.1685, 0.01485, 0.1685, 0.3424, 0.1554, 0.3424, 0.1554, 0.2878, 0.1685, 0.2878, 0.06083, 0.3424, 0.06083, 0.2878, 0.1081, 0.2605, 0.1554, 0.2878, 0.1554, 0.3424, 0.1081, 0.3697, 0.1685, 0.2878, 0.1554, 0.2878, 0.1554, 0.2332, 0.1685, 0.2332, 0.1685, 0.2332, 0.1554, 0.2332, 0.1554, 0.1786, 0.1685, 0.1786, 0.263, 0.2878, 0.263, 0.3424, 0.2158, 0.3697, 0.1685, 0.3424, 0.1685, 0.2878, 0.2158, 0.2605, 0.8127, 0.6491, 0.8323, 0.6541, 0.8061, 0.6803, 0.7951, 0.6667, 0.8669, 0.5948, 0.8865, 0.5999, 0.8643, 0.6221, 0.852, 0.6098, 0.852, 0.6098, 0.8643, 0.6221, 0.8545, 0.6319, 0.8422, 0.6196, 0.8273, 0.6046, 0.8371, 0.5948, 0.852, 0.6098, 0.8422, 0.6196, 0.8865, 0.6443, 0.8767, 0.6541, 0.8545, 0.6319, 0.8643, 0.6221, 0.8815, 0.5803, 0.8669, 0.5948, 0.8572, 0.5851, 0.8717, 0.5705, 0.8815, 0.5803, 0.8865, 0.5999, 0.8669, 0.5948, 0.8422, 0.6196, 0.8545, 0.6319, 0.8323, 0.6541, 0.8273, 0.6345, 0.9029, 0.6803, 0.9127, 0.6705, 0.9251, 0.6829, 0.9153, 0.6927, 0.7951, 0.6667, 0.8061, 0.6803, 0.7962, 0.6728, 0.9127, 0.5737, 0.8991, 0.5626, 0.9052, 0.5638, 0.02871, 0.5671, 0.01485, 0.5671, 0.01485, 0.5609, 0.02871, 0.5609, 0.2974, 0.3813, 0.3083, 0.3756, 0.3205, 0.3806, 0.7962, 0.6728, 0.8061, 0.6803, 0.7937, 0.6927, 0.785, 0.684, 0.9127, 0.5737, 0.9052, 0.5638, 0.9164, 0.5526, 0.9251, 0.5613, 0.02871, 0.5609, 0.01485, 0.5609, 0.01485, 0.5451, 0.02871, 0.5451, 0.3033, 0.5783, 0.2927, 0.5694, 0.3156, 0.5422, 0.3262, 0.5512, 0.481, 0.3456, 0.4916, 0.3545, 0.4831, 0.3647, 0.4725, 0.3558, 0.4916, 0.5299, 0.4878, 0.5415, 0.4846, 0.5187, 0.3262, 0.5512, 0.3156, 0.5422, 0.3208, 0.5361, 0.3314, 0.545, 0.4846, 0.5187, 0.4878, 0.5415, 0.4541, 0.5306, 0.4588, 0.5042, 0.2974, 0.3813, 0.3205, 0.3806, 0.3392, 0.4035, 0.3141, 0.4127, 0.4725, 0.3558, 0.4831, 0.3647, 0.4641, 0.3873, 0.4535, 0.3784, 0.4166, 0.4437, 0.3835, 0.4831, 0.3729, 0.4742, 0.406, 0.4348, 0.4588, 0.5042, 0.4541, 0.5306, 0.4483, 0.5249, 0.3141, 0.4127, 0.3392, 0.4035, 0.3206, 0.4175, 0.4588, 0.5042, 0.4431, 0.5282, 0.3835, 0.4831, 0.4166, 0.4437, 0.3314, 0.545, 0.3208, 0.5361, 0.3248, 0.5313, 0.3354, 0.5403, 0.3206, 0.4175, 0.3392, 0.4035, 0.3182, 0.4232, 0.4588, 0.5042, 0.4483, 0.5249, 0.4431, 0.5282, 0.3354, 0.5403, 0.3248, 0.5313, 0.3729, 0.4742, 0.3835, 0.4831, 0.4535, 0.3784, 0.4641, 0.3873, 0.4166, 0.4437, 0.406, 0.4348, 0.3182, 0.4232, 0.3392, 0.4035, 0.406, 0.4348, 0.3729, 0.4742, 0.8991, 0.5626, 0.9127, 0.5737, 0.8865, 0.5999, 0.8815, 0.5803, 0.8712, 0.9144, 0.8757, 0.8898, 0.8892, 0.8923, 0.9127, 0.6705, 0.9029, 0.6803, 0.8767, 0.6541, 0.8865, 0.6443, 0.8273, 0.6345, 0.8323, 0.6541, 0.8127, 0.6491, 0.803, 0.5803, 0.8128, 0.5705, 0.8273, 0.5851, 0.8175, 0.5949, 0.9481, 0.8852, 0.9582, 0.8947, 0.9387, 0.9155, 0.9286, 0.906, 0.8273, 0.6345, 0.8127, 0.6491, 0.803, 0.6393, 0.8175, 0.6248, 0.9582, 0.9672, 0.934, 0.9733, 0.9548, 0.9538, 0.8371, 0.5948, 0.8273, 0.6046, 0.8175, 0.5949, 0.8273, 0.5851, 0.9, 0.9365, 0.9092, 0.9127, 0.9173, 0.9103, 0.9181, 0.9171, 0.8712, 0.9144, 0.8892, 0.8923, 0.9092, 0.9127, 0.9, 0.9365, 0.9548, 0.9538, 0.934, 0.9733, 0.9101, 0.9459, 0.9332, 0.9352, 0.8852, 0.9724, 0.8751, 0.963, 0.9, 0.9365, 0.9101, 0.9459, 0.9282, 0.9266, 0.9181, 0.9171, 0.9228, 0.9121, 0.9329, 0.9216, 0.9101, 0.9459, 0.9, 0.9365, 0.9181, 0.9171, 0.9282, 0.9266, 0.9286, 0.906, 0.9387, 0.9155, 0.9329, 0.9216, 0.9228, 0.9121, 0.9332, 0.9352, 0.9101, 0.9459, 0.9282, 0.9266, 0.9351, 0.927, 0.4394, 0.0145, 0.4399, 0.02941, 0.4217, 0.02941, 0.4222, 0.0145, 0.8947, 0.7637, 0.8712, 0.7637, 0.8712, 0.7599, 0.8947, 0.7599, 0.8947, 0.7599, 0.8712, 0.7599, 0.8712, 0.745, 0.8936, 0.745, 0.4707, 0.7036, 0.4472, 0.7036, 0.4472, 0.6998, 0.4707, 0.6998, 0.8712, 0.7637, 0.8947, 0.7637, 0.9009, 0.8514, 0.8967, 0.8555, 0.4457, 0.1192, 0.4457, 0.1449, 0.4159, 0.1449, 0.4159, 0.1192, 0.772, 0.9156, 0.772, 0.9381, 0.7549, 0.9381, 0.7549, 0.9156, 0.4222, 0.2535, 0.4217, 0.2386, 0.4399, 0.2386, 0.4394, 0.2535, 0.4457, 0.1449, 0.4456, 0.1507, 0.416, 0.1507, 0.4159, 0.1449, 0.4472, 0.7036, 0.4707, 0.7036, 0.4697, 0.7185, 0.4472, 0.7185, 0.4707, 0.6998, 0.4472, 0.6998, 0.4727, 0.6081, 0.4769, 0.6121, 0.4399, 0.2386, 0.4217, 0.2386, 0.416, 0.1507, 0.4456, 0.1507, 0.416, 0.1507, 0.4217, 0.2386, 0.4179, 0.2387, 0.4456, 0.1507, 0.4437, 0.2387, 0.4399, 0.2386, 0.4217, 0.02941, 0.4159, 0.1192, 0.4179, 0.02932, 0.4159, 0.1192, 0.4217, 0.02941, 0.4399, 0.02941, 0.4457, 0.1192, 0.4457, 0.1192, 0.4399, 0.02941, 0.4437, 0.02932, 0.4727, 0.6081, 0.4472, 0.6998, 0.4472, 0.6112, 0.8967, 0.8555, 0.8712, 0.8523, 0.8712, 0.7637, 0.735, 0.6318, 0.7469, 0.6303, 0.7553, 0.697, 0.7392, 0.6991, 0.7392, 0.6991, 0.7392, 0.7153, 0.7177, 0.7153, 0.7177, 0.6991, 0.7177, 0.6991, 0.7016, 0.697, 0.7101, 0.6303, 0.722, 0.6318, 0.722, 0.6318, 0.722, 0.6198, 0.735, 0.6198, 0.735, 0.6318, 0.7392, 0.6991, 0.7177, 0.6991, 0.722, 0.6318, 0.735, 0.6318, 0.7177, 0.5526, 0.7392, 0.5526, 0.735, 0.6198, 0.722, 0.6198, 0.4852, 0.8678, 0.4866, 0.9193, 0.4782, 0.9193, 0.4795, 0.8678, 0.4852, 0.7846, 0.4866, 0.8361, 0.4782, 0.8361, 0.4795, 0.7846, 0.1753, 0.8906, 0.1767, 0.9421, 0.1683, 0.9421, 0.1696, 0.8906, 0.9377, 0.7446, 0.939, 0.7961, 0.9306, 0.7961, 0.932, 0.7446, 0.7079, 0.2154, 0.7079, 0.207, 0.7152, 0.2028, 0.7225, 0.207, 0.7225, 0.2154, 0.7152, 0.2196, 0.704, 0.2586, 0.7054, 0.3101, 0.697, 0.3101, 0.6984, 0.2586, 0.944, 0.3456, 0.9454, 0.3971, 0.937, 0.3971, 0.9383, 0.3456, 0.02915, 0.9366, 0.03407, 0.9394, 0.03304, 0.94, 0.02915, 0.9378, 0.4338, 0.2824, 0.4383, 0.2826, 0.4363, 0.3138, 0.4328, 0.3136, 0.03407, 0.9451, 0.02915, 0.9479, 0.02915, 0.9467, 0.03304, 0.9445, 0.02424, 0.9394, 0.02915, 0.9366, 0.02915, 0.9378, 0.02527, 0.94, 0.02915, 0.9479, 0.02424, 0.9451, 0.02527, 0.9445, 0.02915, 0.9467, 0.03407, 0.9394, 0.03407, 0.9451, 0.03304, 0.9445, 0.03304, 0.94, 0.02424, 0.9451, 0.02424, 0.9394, 0.02527, 0.94, 0.02527, 0.9445, 0.6334, 0.9432, 0.6334, 0.9467, 0.6313, 0.9479, 0.6313, 0.9419, 0.4248, 0.2824, 0.4293, 0.2823, 0.4293, 0.3135, 0.4258, 0.3136, 0.4159, 0.283, 0.4203, 0.2826, 0.4223, 0.3138, 0.4188, 0.314, 0.4383, 0.2826, 0.4427, 0.283, 0.4398, 0.314, 0.4363, 0.3138, 0.4293, 0.2823, 0.4338, 0.2824, 0.4328, 0.3136, 0.4293, 0.3135, 0.4203, 0.2826, 0.4248, 0.2824, 0.4258, 0.3136, 0.4223, 0.3138, 0.6416, 0.936, 0.6416, 0.93, 0.6487, 0.93, 0.6487, 0.936, 0.6395, 0.9432, 0.6365, 0.9414, 0.6365, 0.9389, 0.6416, 0.9419, 0.6334, 0.9467, 0.6365, 0.9484, 0.6365, 0.9509, 0.6313, 0.9479, 0.6365, 0.9414, 0.6334, 0.9432, 0.6313, 0.9419, 0.6365, 0.9389, 0.6395, 0.9467, 0.6395, 0.9432, 0.6416, 0.9419, 0.6416, 0.9479, 0.6365, 0.9484, 0.6395, 0.9467, 0.6416, 0.9479, 0.6365, 0.9509, 0.6487, 0.9419, 0.6538, 0.9389, 0.6538, 0.9403, 0.6499, 0.9426, 0.6416, 0.9479, 0.6416, 0.9419, 0.6487, 0.9419, 0.6487, 0.9479, 0.6416, 0.9181, 0.6416, 0.9121, 0.6487, 0.9121, 0.6487, 0.9181, 0.6416, 0.93, 0.6416, 0.924, 0.6487, 0.924, 0.6487, 0.93, 0.6416, 0.9419, 0.6416, 0.936, 0.6487, 0.936, 0.6487, 0.9419, 0.6416, 0.924, 0.6416, 0.9181, 0.6487, 0.9181, 0.6487, 0.924, 0.9232, 0.3071, 0.9263, 0.3037, 0.9347, 0.3092, 0.9292, 0.3146, 0.659, 0.9479, 0.6538, 0.9509, 0.6538, 0.9495, 0.6578, 0.9472, 0.6538, 0.9389, 0.659, 0.9419, 0.6578, 0.9426, 0.6538, 0.9403, 0.6487, 0.9479, 0.6487, 0.9419, 0.6499, 0.9426, 0.6499, 0.9472, 0.6538, 0.9509, 0.6487, 0.9479, 0.6499, 0.9472, 0.6538, 0.9495, 0.659, 0.9419, 0.659, 0.9479, 0.6578, 0.9472, 0.6578, 0.9426, 0.9373, 0.8262, 0.944, 0.8301, 0.944, 0.8378, 0.9373, 0.8417, 0.9306, 0.8378, 0.9306, 0.8301, 0.9263, 0.2861, 0.9232, 0.2827, 0.9292, 0.2752, 0.9347, 0.2806, 0.9288, 0.2949, 0.9282, 0.2903, 0.9386, 0.2873, 0.94, 0.2949, 0.9263, 0.3037, 0.9282, 0.2995, 0.9386, 0.3025, 0.9347, 0.3092, 0.9282, 0.2903, 0.9263, 0.2861, 0.9347, 0.2806, 0.9386, 0.2873, 0.9282, 0.2995, 0.9288, 0.2949, 0.94, 0.2949, 0.9386, 0.3025, 0.9394, 0.4963, 0.9394, 0.5061, 0.937, 0.5061, 0.937, 0.4963, 0.9465, 0.4963, 0.9465, 0.5061, 0.9441, 0.5061, 0.9441, 0.4963, 0.9441, 0.4963, 0.9441, 0.5061, 0.9417, 0.5061, 0.9417, 0.4963, 0.9417, 0.4963, 0.9417, 0.5061, 0.9394, 0.5061, 0.9394, 0.4963, 0.9465, 0.4963, 0.9441, 0.4963, 0.9441, 0.4939, 0.9465, 0.4939, 0.9441, 0.5061, 0.9465, 0.5061, 0.9465, 0.5085, 0.9441, 0.5085, 0.4914, 0.2779, 0.4914, 0.262, 0.5149, 0.262, 0.5149, 0.2779, 0.4864, 0.2807, 0.4755, 0.2807, 0.4755, 0.2779, 0.4914, 0.2779, 0.5149, 0.2968, 0.5149, 0.3127, 0.4914, 0.3127, 0.4914, 0.2968, 0.5198, 0.294, 0.5308, 0.294, 0.5308, 0.2968, 0.5149, 0.2968, 0.7094, 0.9367, 0.7252, 0.9398, 0.7016, 0.9398, 0.7016, 0.9367, 0.7252, 0.9156, 0.7252, 0.9266, 0.7016, 0.9266, 0.7016, 0.9156, 0.5149, 0.262, 0.4914, 0.262, 0.4914, 0.2591, 0.5149, 0.2591, 0.5149, 0.2968, 0.5198, 0.2908, 0.5198, 0.294, 0.5149, 0.2779, 0.5308, 0.2779, 0.5308, 0.2807, 0.5198, 0.2807, 0.7252, 0.9398, 0.7252, 0.9508, 0.7016, 0.9508, 0.7016, 0.9398, 0.4914, 0.2968, 0.4755, 0.2968, 0.4755, 0.294, 0.4864, 0.294, 0.5149, 0.3156, 0.4914, 0.3156, 0.4914, 0.3127, 0.5149, 0.3127, 0.5149, 0.2779, 0.5149, 0.2968, 0.4914, 0.2968, 0.4914, 0.2779, 0.4914, 0.2968, 0.4864, 0.294, 0.4864, 0.2807, 0.4914, 0.2779, 0.5149, 0.2779, 0.5198, 0.2807, 0.5198, 0.2839, 0.5149, 0.2779, 0.5198, 0.2839, 0.5198, 0.2908, 0.5149, 0.2968, 0.7252, 0.9266, 0.7094, 0.9298, 0.7016, 0.9298, 0.7016, 0.9266, 0.8072, 0.9156, 0.8114, 0.9198, 0.8059, 0.9253, 0.8017, 0.9211, 0.7252, 0.9266, 0.7252, 0.9398, 0.7094, 0.9367, 0.7094, 0.9298, 0.8108, 0.9302, 0.8059, 0.9253, 0.8114, 0.9198, 0.8163, 0.9247, 0.815, 0.9344, 0.8108, 0.9302, 0.8163, 0.9247, 0.8205, 0.9289, 0.8205, 0.9205, 0.8163, 0.9247, 0.8114, 0.9198, 0.8156, 0.9156, 0.8017, 0.9295, 0.8059, 0.9253, 0.8108, 0.9302, 0.8066, 0.9344, 0.9256, 0.1357, 0.9256, 0.1513, 0.9193, 0.1513, 0.9193, 0.1357, 0.9193, 0.1357, 0.9193, 0.1513, 0.9129, 0.1513, 0.9129, 0.1357, 0.9129, 0.1357, 0.9129, 0.1513, 0.9065, 0.1513, 0.9065, 0.1357, 0.932, 0.1357, 0.932, 0.1513, 0.9256, 0.1513, 0.9256, 0.1357, 0.9193, 0.1357, 0.9129, 0.1357, 0.9129, 0.1293, 0.9193, 0.1293, 0.9129, 0.1513, 0.9193, 0.1513, 0.9193, 0.1577, 0.9129, 0.1577, 0.5631, 0.2837, 0.5964, 0.2837, 0.599, 0.3001, 0.5605, 0.3001, 0.2441, 0.6207, 0.2286, 0.6207, 0.2286, 0.6063, 0.2441, 0.6063, 0.2566, 0.9161, 0.2234, 0.9161, 0.2273, 0.8915, 0.2527, 0.8915, 0.231, 0.6875, 0.231, 0.6622, 0.2417, 0.6622, 0.2417, 0.6875, 0.2432, 0.7124, 0.2296, 0.7124, 0.231, 0.6875, 0.2417, 0.6875, 0.2296, 0.6373, 0.2432, 0.6373, 0.2417, 0.6622, 0.231, 0.6622, 0.2441, 0.7434, 0.2441, 0.7645, 0.2286, 0.7645, 0.2286, 0.7434, 0.5605, 0.3001, 0.599, 0.3001, 0.5903, 0.3116, 0.5692, 0.3116, 0.2207, 0.9325, 0.2593, 0.9325, 0.2506, 0.944, 0.2294, 0.944, 0.2286, 0.729, 0.2441, 0.729, 0.2441, 0.7434, 0.2286, 0.7434, 0.9591, 0.2176, 0.9617, 0.234, 0.9232, 0.234, 0.9258, 0.2176, 0.7079, 0.02926, 0.7079, 0.01485, 0.7234, 0.01485, 0.7234, 0.02926, 0.6314, 0.2837, 0.6353, 0.2591, 0.6607, 0.2591, 0.6646, 0.2837, 0.721, 0.09607, 0.7103, 0.09607, 0.7103, 0.07071, 0.721, 0.07071, 0.7088, 0.1209, 0.7103, 0.09607, 0.721, 0.09607, 0.7224, 0.1209, 0.7224, 0.04584, 0.721, 0.07071, 0.7103, 0.07071, 0.7088, 0.04584, 0.7079, 0.1519, 0.7234, 0.1519, 0.7234, 0.1731, 0.7079, 0.1731, 0.9617, 0.234, 0.953, 0.2455, 0.9319, 0.2455, 0.9232, 0.234, 0.6673, 0.3001, 0.6586, 0.3116, 0.6374, 0.3116, 0.6287, 0.3001, 0.7234, 0.1375, 0.7234, 0.1519, 0.7079, 0.1519, 0.7079, 0.1375, 0.7832, 0.2047, 0.7965, 0.193, 0.8084, 0.2142, 0.7915, 0.2195, 0.7915, 0.2195, 0.8084, 0.2142, 0.8083, 0.2496, 0.7914, 0.2442, 0.7914, 0.2442, 0.8083, 0.2496, 0.7961, 0.2707, 0.7829, 0.2589, 0.7829, 0.2589, 0.7961, 0.2707, 0.7656, 0.2886, 0.7617, 0.2713, 0.7531, 0.2567, 0.7744, 0.2442, 0.7829, 0.2589, 0.7617, 0.2713, 0.8084, 0.2917, 0.7779, 0.3096, 0.7656, 0.2886, 0.7961, 0.2707, 0.8634, 0.2047, 0.8551, 0.2195, 0.8381, 0.2142, 0.8501, 0.193, 0.8551, 0.2195, 0.8552, 0.2442, 0.8383, 0.2496, 0.8381, 0.2142, 0.8552, 0.2442, 0.8636, 0.2589, 0.8505, 0.2707, 0.8383, 0.2496, 0.8636, 0.2589, 0.8849, 0.2713, 0.881, 0.2886, 0.8505, 0.2707, 0.8935, 0.2567, 0.8849, 0.2713, 0.8636, 0.2589, 0.8722, 0.2442, 0.8381, 0.2917, 0.8505, 0.2707, 0.881, 0.2886, 0.8687, 0.3096, 0.2286, 0.6207, 0.2441, 0.6207, 0.2432, 0.6373, 0.2296, 0.6373, 0.2441, 0.729, 0.2286, 0.729, 0.2296, 0.7124, 0.2432, 0.7124, 0.2593, 0.9325, 0.2207, 0.9325, 0.2234, 0.9161, 0.2566, 0.9161, 0.5671, 0.2591, 0.5924, 0.2591, 0.5964, 0.2837, 0.5631, 0.2837, 0.7234, 0.02926, 0.7224, 0.04584, 0.7088, 0.04584, 0.7079, 0.02926, 0.7079, 0.1375, 0.7088, 0.1209, 0.7224, 0.1209, 0.7234, 0.1375, 0.6287, 0.3001, 0.6314, 0.2837, 0.6646, 0.2837, 0.6673, 0.3001, 0.9552, 0.193, 0.9591, 0.2176, 0.9258, 0.2176, 0.9298, 0.193])
me_cube.materials.append(mat_material_001)
me_cube.use_mirror_vertex_groups = False
me_cube.update()
arm_armature = bpy.data.armatures.new('Armature')  # bones are not reproduced

# ---- objects
ob_ghooost = bpy.data.objects.new('Ghooost', me_cube)
ob_armature = bpy.data.objects.new('Armature', arm_armature)

# ---- transforms, parenting, visibility, modifiers, constraints
ob_ghooost.parent = ob_armature
ob_ghooost.location = (0.0, 0.0, 0.0)
ob_ghooost.lock_rotations_4d = False
ob_ghooost.empty_display_type = 'ARROWS'
ob_ghooost.lineart.crease_threshold = 0.0
_vg = ob_ghooost.vertex_groups.new(name='Root')
_vg = ob_ghooost.vertex_groups.new(name='Feet')
_vg.add([0, 1, 2, 3, 4, 5, 6, 7, 8, 9, 10, 11, 12, 13, 14, 15, 16, 17, 18, 19, 20, 21, 22, 23, 24, 25, 26, 27, 28, 61, 62, 63, 64, 65, 66, 67, 68, 69, 70, 71, 72, 73, 74, 75, 76], 1.0, 'REPLACE')
_vg = ob_ghooost.vertex_groups.new(name='Torso')
_vg.add([39, 45, 46, 47, 48, 49, 50, 51, 52, 53, 86, 87, 88, 89, 90, 91], 1.0, 'REPLACE')
_vg = ob_ghooost.vertex_groups.new(name='Head')
for _i, _w in zip([29, 30, 31, 32, 33, 34, 35, 36, 37, 38, 40, 41, 42, 43, 44, 54, 55, 56, 57, 58, 59, 60, 77, 78, 79, 80, 81, 82, 83, 84, 85, 92, 93, 94, 95, 96, 97, 98, 99, 100, 101, 102, 103, 104, 105, 106, 107, 108, 109, 110, 111, 112, 113, 114, 115, 116, 117, 148, 149, 150, 151, 152, 153, 154, 155, 156, 157, 158, 159, 160, 161, 162, 163, 164, 165, 166, 167, 168, 169, 170, 171, 172, 173, 174, 175, 176, 177, 178, 179, 180, 181, 182, 183, 184, 185, 186, 187, 188, 189, 190, 191, 192, 193, 194, 195, 196, 197, 198, 199, 200, 201, 202, 203, 204, 205, 206, 207, 208, 209, 210, 211, 212, 213, 214, 215, 216, 217, 218, 219, 220, 221, 222, 223, 224, 225, 226, 227, 228, 229, 230, 231, 232, 233, 234, 235, 236, 237, 238, 239, 240, 241, 242, 243, 244, 245, 246, 247, 248, 249, 250, 251, 252, 253, 254, 255, 256, 257, 258, 259, 260, 261, 262, 263, 264, 265, 266, 267, 268, 269, 270, 271, 272, 273, 274, 275, 276, 277, 278, 279, 280, 281, 282, 283, 284, 285, 286, 287, 288, 289, 290, 291, 292, 293, 294, 295, 296, 297, 298, 299, 300, 301, 302, 303, 304, 305, 306, 307, 308, 309, 310, 311, 312, 313, 314, 315, 316, 317, 318, 319], [1.0, 1.0, 1.0, 1.0, 1.0, 1.0, 1.0, 1.0, 1.0, 1.0, 1.0, 1.0, 1.0, 1.0, 1.0, 1.0, 1.0, 1.0, 1.0, 1.0, 1.0, 1.0, 1.0, 1.0, 1.0, 1.0, 1.0, 1.0, 1.0, 1.0, 1.0, 1.0, 1.0, 0.0, 0.0, 0.0, 0.0, 0.0, 0.0, 0.0, 0.0, 0.0, 0.0, 0.0, 0.0, 0.0, 0.0, 0.0, 0.0, 0.0, 0.0, 0.0, 0.0, 0.0, 0.0, 0.0, 0.0, 0.0, 0.0, 0.0, 0.0, 0.0, 0.0, 0.0, 0.0, 0.0, 0.0, 0.0, 0.0, 0.0, 0.0, 0.0, 0.0, 0.0, 0.0, 0.0, 0.0, 0.0, 0.0, 0.0, 0.0, 0.0, 0.0, 0.0, 0.0, 0.0, 0.0, 0.0, 0.0, 0.0, 0.0, 0.0, 0.0, 0.0, 0.0, 0.0, 0.0, 0.0, 0.0, 0.0, 0.0, 0.0, 0.0, 0.0, 0.0, 0.0, 0.0, 0.0, 0.0, 0.0, 0.0, 0.0, 0.0, 0.0, 0.0, 0.0, 0.0, 0.0, 0.0, 0.0, 0.0, 0.0, 0.0, 0.0, 0.0, 0.0, 0.0, 0.0, 0.0, 0.0, 0.0, 0.0, 0.0, 0.0, 0.0, 0.0, 0.0, 0.0, 0.0, 0.0, 0.0, 0.0, 0.0, 0.0, 0.0, 0.0, 0.0, 0.0, 0.0, 0.0, 0.0, 0.0, 0.0, 0.0, 0.0, 0.0, 0.0, 0.0, 0.0, 0.0, 0.0, 0.0, 0.0, 0.0, 0.0, 0.0, 0.0, 0.0, 0.0, 0.0, 0.0, 0.0, 0.0, 0.0, 0.0, 0.0, 0.0, 0.0, 0.0, 0.0, 0.0, 0.0, 0.0, 0.0, 0.0, 0.0, 0.0, 0.0, 0.0, 0.0, 0.0, 0.0, 0.0, 0.0, 0.0, 0.0, 0.0, 0.0, 0.0, 0.0, 0.0, 0.0, 0.0, 0.0, 0.0, 0.0, 0.0, 0.0, 0.0, 0.0, 0.0, 0.0, 0.0, 0.0, 0.0, 0.0, 0.0, 0.0, 0.0, 0.0, 0.0, 0.0, 0.0, 0.0, 0.0, 0.0, 0.0, 0.0, 0.0]): _vg.add([_i], _w, 'REPLACE')
_vg = ob_ghooost.vertex_groups.new(name='Head.001')
_vg = ob_ghooost.vertex_groups.new(name='Hat')
_vg.add([118, 119, 120, 121, 122, 123, 124, 125, 126, 127, 128, 129, 130, 131, 132, 133, 134, 135, 136, 137, 138, 139, 140, 141, 142, 143, 144, 145, 146, 147], 1.0, 'REPLACE')
_vg = ob_ghooost.vertex_groups.new(name='Gun')
_vg.add([148, 149, 150, 151, 152, 153, 154, 155, 156, 157, 158, 159, 160, 161, 162, 163, 164, 165, 166, 167, 168, 169, 170, 171, 172, 173, 174, 175, 176, 177, 178, 179, 180, 181, 182, 183, 184, 185, 186, 187, 188, 189, 190, 191, 192, 193, 194, 195, 196, 197, 198, 199, 200, 201, 202, 203, 204, 205, 206, 207, 208, 209, 210, 211, 212, 213, 214, 215, 216, 217, 218, 219, 220, 221, 222, 223, 224, 225, 226, 227, 228, 229, 230, 231, 232, 233, 234, 235, 236, 237, 238, 239, 240, 241, 242, 243, 244, 245, 246, 247, 248, 249, 250, 251, 252, 253, 254, 255, 256, 257, 258, 259, 260, 261, 262, 263, 264, 265, 266, 267, 268, 269, 270, 271, 272, 273, 274, 275, 276, 277, 278, 279, 280, 281, 282, 283, 284, 285, 286, 287, 288, 289, 290, 291, 292, 293, 294, 295, 296, 297, 298, 299, 300, 301, 302, 303, 304, 305, 306, 307, 308, 309, 310, 311, 312, 313, 314, 315, 316, 317, 318, 319], 1.0, 'REPLACE')
_vg = ob_ghooost.vertex_groups.new(name='Hands.L')
for _i, _w in zip([320, 321, 322, 323, 324, 325, 326, 327, 328, 329, 330, 331, 344, 345, 346, 347, 348, 349, 350, 351, 360, 361, 362, 363], [0.0, 0.0, 1.0, 1.0, 0.0, 0.0, 1.0, 1.0, 1.0, 1.0, 1.0, 1.0, 0.0, 0.0, 0.0, 0.0, 0.0, 0.0, 0.0, 0.0, 1.0, 1.0, 1.0, 1.0]): _vg.add([_i], _w, 'REPLACE')
_vg = ob_ghooost.vertex_groups.new(name='Hands.R')
for _i, _w in zip([332, 333, 334, 335, 336, 337, 338, 339, 340, 341, 342, 343, 352, 353, 354, 355, 356, 357, 358, 359, 364, 365, 366, 367], [0.0, 0.0, 1.0, 1.0, 0.0, 0.0, 1.0, 1.0, 1.0, 1.0, 1.0, 1.0, 0.0, 0.0, 0.0, 0.0, 0.0, 0.0, 0.0, 0.0, 1.0, 1.0, 1.0, 1.0]): _vg.add([_i], _w, 'REPLACE')
_vg = ob_ghooost.vertex_groups.new(name='Bone')
_vg = ob_ghooost.vertex_groups.new(name='Cigar')
_vg.add([94, 95, 96, 97, 98, 99, 100, 101, 102, 103, 104, 105, 106, 107, 108, 109, 110, 111, 112, 113, 114, 115, 116, 117], 1.0, 'REPLACE')
_vg = ob_ghooost.vertex_groups.new(name='Wrist.L')
_vg.add([344, 345, 346, 347, 348, 349, 350, 351], 1.0, 'REPLACE')
_vg = ob_ghooost.vertex_groups.new(name='Fingers.L')
_vg.add([320, 321, 324, 325], 1.0, 'REPLACE')
_vg = ob_ghooost.vertex_groups.new(name='Wrist.R')
_vg.add([352, 353, 354, 355, 356, 357, 358, 359], 1.0, 'REPLACE')
_vg = ob_ghooost.vertex_groups.new(name='Fingers.R')
_vg.add([332, 333, 336, 337], 1.0, 'REPLACE')
_m = ob_ghooost.modifiers.new('Armature', 'ARMATURE')
_m.object = ob_armature
_m = ob_ghooost.modifiers.new('Smooth by Angle', 'NODES')
_m.node_group = ng_smooth_by_angle
_m.use_pin_to_last = True
_m.show_group_selector = False
ob_armature.location = (0.0, 0.0, 0.0)

# ---- collection membership
col_collection.objects.link(ob_ghooost)
col_collection.objects.link(ob_armature)

# ---- scene / render settings (as saved in the file)
scene.frame_start = 1; scene.frame_end = 30; scene.frame_set(1)
scene.render.engine = 'BLENDER_EEVEE_NEXT'
bpy.context.view_layer.update()

# ---- added for rendering (the .blend has no active camera and no usable light): camera, sun
cam_auto = bpy.data.cameras.new('AutoCamera')
cam_auto.lens = 50.0
cam_auto.sensor_width = 36.0
cam_auto.clip_end = 1000.0
ob_auto_camera = bpy.data.objects.new('AutoCamera', cam_auto)
scene.collection.objects.link(ob_auto_camera)
ob_auto_camera.location = (2.5419, -4.59881, 2.25196)
ob_auto_camera.rotation_euler = (1.09748, -7.21219e-08, 0.694738)
scene.camera = ob_auto_camera
light_auto_sun = bpy.data.lights.new('AutoSun', 'SUN')
light_auto_sun.energy = 3.0
light_auto_sun.angle = 0.0523599
ob_auto_sun = bpy.data.objects.new('AutoSun', light_auto_sun)
scene.collection.objects.link(ob_auto_sun)
ob_auto_sun.rotation_euler = (0.872665, 0.174533, 0.523599)
bpy.context.view_layer.update()
